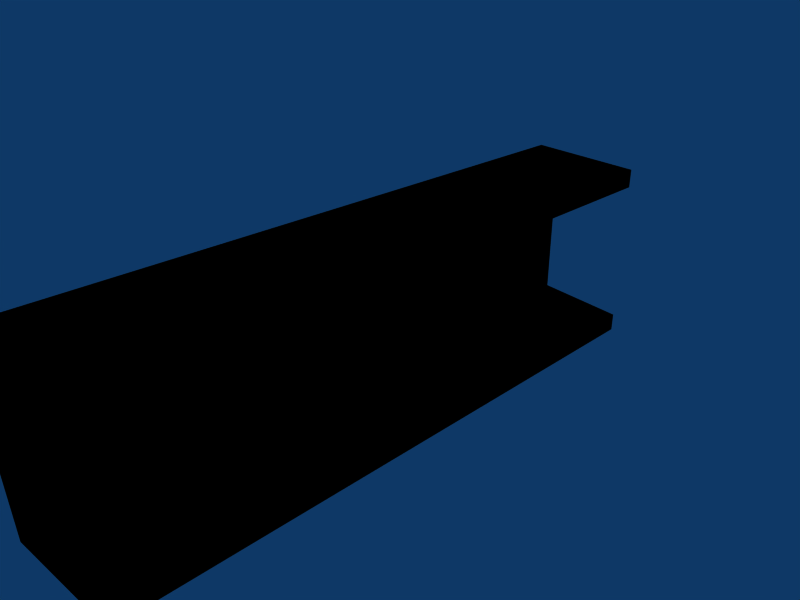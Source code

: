# Source: bumper.blend  (saved by Blender 2.57.1; exported with 4.5.12 LTS)
import bpy
from mathutils import Matrix  # noqa: F401  (used for matrix-valued properties, if any)

bpy.ops.wm.read_factory_settings(use_empty=True)
scene = bpy.context.scene
scene.name = 'Scene'

# ---- collections
col_collection_1 = bpy.data.collections.new('Collection 1'); scene.collection.children.link(col_collection_1)

# ---- materials (node trees are filled in below, after node groups)
mat_bumperblack = bpy.data.materials.new('bumperBlack')
mat_bumperblack.alpha_threshold = 0.0
mat_bumperblack.diffuse_color = (0.0, 0.0, 0.0, 1.0)
mat_bumperblack.roughness = 0.5
mat_bumperblack.line_color = (0.0, 0.0, 0.0, 1.0)

# ---- material node trees

# ---- world
world_world = bpy.data.worlds.new('World'); scene.world = world_world
world_world.color = (0.05656, 0.2208, 0.4)
world_world.use_sun_shadow = False
world_world.sun_shadow_jitter_overblur = 0.0
world_world.cycles.sampling_method = 'MANUAL'
world_world.cycles.sample_map_resolution = 256

# ---- cameras
cam_camera = bpy.data.cameras.new('Camera')
cam_camera.passepartout_alpha = 0.2
cam_camera.clip_end = 100.0
cam_camera.lens = 35.0
cam_camera.ortho_scale = 7.314
cam_camera.show_passepartout = False
cam_camera.show_safe_areas = True
cam_camera.dof.focus_distance = 0.0
cam_camera.dof.aperture_fstop = 128.0

# ---- lights
light_spot = bpy.data.lights.new('Spot', 'POINT')
light_spot.transmission_factor = 0.0
light_spot.cutoff_distance = 30.0
light_spot.energy = 100.0
light_spot.shadow_buffer_clip_start = 1.001
light_spot.shadow_soft_size = 1.0
light_spot.shadow_maximum_resolution = 0.006
light_spot.use_absolute_resolution = True
light_spot.cycles.use_multiple_importance_sampling = False

# ---- meshes
me_bumper = bpy.data.meshes.new('bumper')
me_bumper.from_pydata([(1.0, 0.96, -1.0), (1.0, -0.96, -1.0), (-1.0, -1.0, -1.0), (-1.0, 1.0, -1.0), (1.0, 0.96, 1.0), (-1.0, 1.0, 1.0), (-1.0, -1.0, 1.0), (1.0, -0.96, 1.0), (-0.59, -0.9918, -0.8), (-0.59, -0.9918, 0.8), (1.0, 0.96, 0.8), (-0.59, 0.9918, 0.8), (-0.59, 0.9918, -0.8), (1.0, -0.96, 0.8), (1.0, 0.96, -0.8), (1.0, -0.96, -0.8)], [], [(0, 1, 2, 3), (4, 5, 6, 7), (2, 6, 5, 3), (6, 2, 8, 9), (4, 10, 11, 5), (3, 5, 11, 12), (13, 7, 6, 9), (0, 14, 15, 1), (1, 15, 8, 2), (13, 10, 4, 7), (14, 12, 8, 15), (10, 13, 9, 11), (11, 9, 8, 12), (0, 3, 12, 14)])
me_bumper.materials.append(mat_bumperblack)
me_bumper.use_remesh_preserve_volume = False
me_bumper.use_remesh_preserve_attributes = False
me_bumper.use_mirror_vertex_groups = False
me_bumper.update()

# ---- objects
ob_cube = bpy.data.objects.new('Cube', me_bumper)
ob_lamp = bpy.data.objects.new('Lamp', light_spot)
ob_camera = bpy.data.objects.new('Camera', cam_camera)

# ---- transforms, parenting, visibility, modifiers, constraints
ob_cube.location = (0.0, 0.0, 0.0)
ob_cube.scale = (1.0, 5.0, 1.5)
ob_cube.lock_rotations_4d = False
ob_cube.empty_display_type = 'ARROWS'
ob_cube.color = (0.0, 0.0, 0.0, 1.0)
ob_cube.lineart.crease_threshold = 0.0
ob_lamp.location = (4.076, 1.005, 5.904)
ob_lamp.rotation_euler = (0.6503, 0.05522, 1.866)
ob_lamp.lock_rotations_4d = False
ob_lamp.empty_display_type = 'ARROWS'
ob_lamp.color = (0.0, 0.0, 0.0, 0.0)
ob_lamp.lineart.crease_threshold = 0.0
ob_camera.location = (7.481, -6.508, 5.344)
ob_camera.rotation_euler = (1.109, 0.01082, 0.8149)
ob_camera.lock_rotations_4d = False
ob_camera.empty_display_type = 'ARROWS'
ob_camera.color = (0.0, 0.0, 0.0, 0.0)
ob_camera.display_type = 'WIRE'
ob_camera.lineart.crease_threshold = 0.0

# ---- collection membership
col_collection_1.objects.link(ob_cube)
col_collection_1.objects.link(ob_lamp)
col_collection_1.objects.link(ob_camera)

# ---- scene / render settings (as saved in the file)
scene.camera = ob_camera
scene.frame_start = 1; scene.frame_end = 250; scene.frame_set(1)
scene.render.engine = 'BLENDER_EEVEE_NEXT'
scene.render.image_settings.file_format = 'JPEG'
scene.render.image_settings.color_mode = 'RGB'
scene.render.image_settings.compression = 90
scene.render.resolution_x = 800
scene.render.resolution_y = 600
scene.render.pixel_aspect_x = 100.0
scene.render.pixel_aspect_y = 100.0
scene.render.fps = 25
scene.render.dither_intensity = 0.0
scene.render.use_compositing = False
scene.render.use_sequencer = False
scene.render.bake_margin = 2
scene.render.bake_bias = 0.0
scene.render.use_stamp_time = False
scene.render.use_stamp_date = False
scene.render.use_stamp_frame = False
scene.render.use_stamp_camera = False
scene.render.use_stamp_scene = False
scene.render.use_stamp_filename = False
scene.render.use_stamp_render_time = False
scene.render.stamp_font_size = 0
scene.cycles.use_denoising = False
scene.cycles.samples = 10
scene.cycles.sampling_pattern = 'TABULATED_SOBOL'
scene.cycles.light_sampling_threshold = 0.0
scene.cycles.use_adaptive_sampling = False
scene.cycles.use_light_tree = False
scene.cycles.blur_glossy = 0.0
scene.cycles.volume_bounces = 1
scene.cycles.pixel_filter_type = 'GAUSSIAN'
scene.cycles.sample_clamp_indirect = 0.0
scene.view_settings.view_transform = 'Raw'
bpy.context.view_layer.update()
